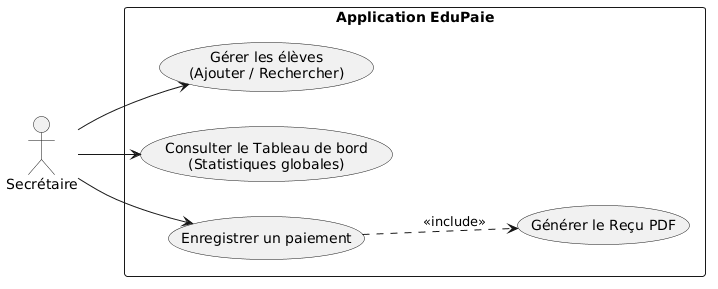

The diagram above was rendered by PlantUML. Its source (embedded in the PNG):
@startuml
left to right direction
skinparam packageStyle rectangle

actor "Secrétaire" as Securite

rectangle "Application EduPaie" {
    usecase "Gérer les élèves\n(Ajouter / Rechercher)" as UC1
    usecase "Consulter le Tableau de bord\n(Statistiques globales)" as UC2
    usecase "Enregistrer un paiement" as UC3
    usecase "Générer le Reçu PDF" as UC4
}

Securite --> UC1
Securite --> UC2
Securite --> UC3
UC3 ..> UC4 : <<include>>
@enduml